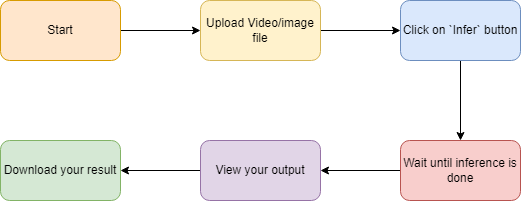

The diagram above was exported from draw.io. Its source (the exported page's mxGraphModel, read from the mxfile embedded in the PNG):
<mxGraphModel dx="1038" dy="588" grid="1" gridSize="10" guides="1" tooltips="1" connect="1" arrows="1" fold="1" page="1" pageScale="1" pageWidth="1169" pageHeight="827" math="0" shadow="0">
  <root>
    <mxCell id="0" />
    <mxCell id="1" parent="0" />
    <mxCell id="G_OdGW9urzxj2joXT15p-3" value="" style="edgeStyle=orthogonalEdgeStyle;rounded=0;orthogonalLoop=1;jettySize=auto;html=1;" edge="1" parent="1" source="G_OdGW9urzxj2joXT15p-1" target="G_OdGW9urzxj2joXT15p-2">
      <mxGeometry relative="1" as="geometry" />
    </mxCell>
    <mxCell id="G_OdGW9urzxj2joXT15p-1" value="Start" style="rounded=1;whiteSpace=wrap;html=1;fillColor=#ffe6cc;strokeColor=#d79b00;" vertex="1" parent="1">
      <mxGeometry x="210" y="160" width="120" height="60" as="geometry" />
    </mxCell>
    <mxCell id="G_OdGW9urzxj2joXT15p-5" value="" style="edgeStyle=orthogonalEdgeStyle;rounded=0;orthogonalLoop=1;jettySize=auto;html=1;" edge="1" parent="1" source="G_OdGW9urzxj2joXT15p-2" target="G_OdGW9urzxj2joXT15p-4">
      <mxGeometry relative="1" as="geometry" />
    </mxCell>
    <mxCell id="G_OdGW9urzxj2joXT15p-2" value="Upload Video/image file" style="whiteSpace=wrap;html=1;rounded=1;fillColor=#fff2cc;strokeColor=#d6b656;" vertex="1" parent="1">
      <mxGeometry x="410" y="160" width="120" height="60" as="geometry" />
    </mxCell>
    <mxCell id="G_OdGW9urzxj2joXT15p-7" value="" style="edgeStyle=orthogonalEdgeStyle;rounded=0;orthogonalLoop=1;jettySize=auto;html=1;" edge="1" parent="1" source="G_OdGW9urzxj2joXT15p-4" target="G_OdGW9urzxj2joXT15p-6">
      <mxGeometry relative="1" as="geometry" />
    </mxCell>
    <mxCell id="G_OdGW9urzxj2joXT15p-4" value="Click on `Infer` button" style="whiteSpace=wrap;html=1;rounded=1;fillColor=#dae8fc;strokeColor=#6c8ebf;" vertex="1" parent="1">
      <mxGeometry x="610" y="160" width="120" height="60" as="geometry" />
    </mxCell>
    <mxCell id="G_OdGW9urzxj2joXT15p-9" value="" style="edgeStyle=orthogonalEdgeStyle;rounded=0;orthogonalLoop=1;jettySize=auto;html=1;" edge="1" parent="1" source="G_OdGW9urzxj2joXT15p-6" target="G_OdGW9urzxj2joXT15p-8">
      <mxGeometry relative="1" as="geometry" />
    </mxCell>
    <mxCell id="G_OdGW9urzxj2joXT15p-6" value="Wait until inference is done" style="whiteSpace=wrap;html=1;rounded=1;fillColor=#f8cecc;strokeColor=#b85450;" vertex="1" parent="1">
      <mxGeometry x="610" y="300" width="120" height="60" as="geometry" />
    </mxCell>
    <mxCell id="G_OdGW9urzxj2joXT15p-11" value="" style="edgeStyle=orthogonalEdgeStyle;rounded=0;orthogonalLoop=1;jettySize=auto;html=1;" edge="1" parent="1" source="G_OdGW9urzxj2joXT15p-8" target="G_OdGW9urzxj2joXT15p-10">
      <mxGeometry relative="1" as="geometry" />
    </mxCell>
    <mxCell id="G_OdGW9urzxj2joXT15p-8" value="View your output" style="whiteSpace=wrap;html=1;rounded=1;fillColor=#e1d5e7;strokeColor=#9673a6;" vertex="1" parent="1">
      <mxGeometry x="410" y="300" width="120" height="60" as="geometry" />
    </mxCell>
    <mxCell id="G_OdGW9urzxj2joXT15p-10" value="Download your result" style="whiteSpace=wrap;html=1;rounded=1;fillColor=#d5e8d4;strokeColor=#82b366;" vertex="1" parent="1">
      <mxGeometry x="210" y="300" width="120" height="60" as="geometry" />
    </mxCell>
  </root>
</mxGraphModel>